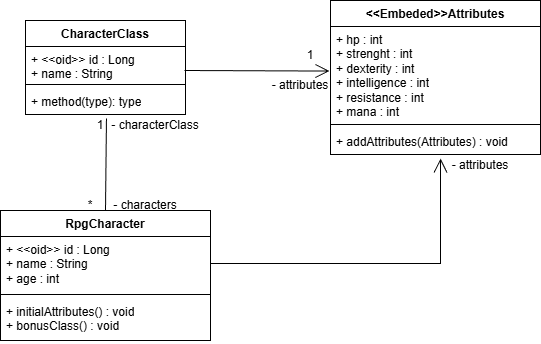

The diagram above was exported from draw.io. Its source (the exported page's mxGraphModel, read from the mxfile embedded in the PNG):
<mxGraphModel dx="1649" dy="825" grid="1" gridSize="10" guides="1" tooltips="1" connect="1" arrows="1" fold="1" page="1" pageScale="1" pageWidth="827" pageHeight="1169" math="0" shadow="0">
  <root>
    <mxCell id="0" />
    <mxCell id="1" parent="0" />
    <mxCell id="1EZ69JDLa49ufclisdns-1" parent="1" style="swimlane;fontStyle=1;align=center;verticalAlign=top;childLayout=stackLayout;horizontal=1;startSize=26;horizontalStack=0;resizeParent=1;resizeParentMax=0;resizeLast=0;collapsible=1;marginBottom=0;whiteSpace=wrap;html=1;" value="CharacterClass" vertex="1">
      <mxGeometry height="94" width="160" x="175" y="280" as="geometry" />
    </mxCell>
    <mxCell id="1EZ69JDLa49ufclisdns-2" parent="1EZ69JDLa49ufclisdns-1" style="text;strokeColor=none;fillColor=none;align=left;verticalAlign=top;spacingLeft=4;spacingRight=4;overflow=hidden;rotatable=0;points=[[0,0.5],[1,0.5]];portConstraint=eastwest;whiteSpace=wrap;html=1;" value="+ &amp;lt;&amp;lt;oid&amp;gt;&amp;gt; id : Long&lt;div&gt;+ name : String&lt;/div&gt;&lt;div&gt;+&amp;nbsp;&lt;/div&gt;" vertex="1">
      <mxGeometry height="34" width="160" y="26" as="geometry" />
    </mxCell>
    <mxCell id="1EZ69JDLa49ufclisdns-3" parent="1EZ69JDLa49ufclisdns-1" style="line;strokeWidth=1;fillColor=none;align=left;verticalAlign=middle;spacingTop=-1;spacingLeft=3;spacingRight=3;rotatable=0;labelPosition=right;points=[];portConstraint=eastwest;strokeColor=inherit;" value="" vertex="1">
      <mxGeometry height="8" width="160" y="60" as="geometry" />
    </mxCell>
    <mxCell id="1EZ69JDLa49ufclisdns-4" parent="1EZ69JDLa49ufclisdns-1" style="text;strokeColor=none;fillColor=none;align=left;verticalAlign=top;spacingLeft=4;spacingRight=4;overflow=hidden;rotatable=0;points=[[0,0.5],[1,0.5]];portConstraint=eastwest;whiteSpace=wrap;html=1;" value="+ method(type): type" vertex="1">
      <mxGeometry height="26" width="160" y="68" as="geometry" />
    </mxCell>
    <mxCell id="1EZ69JDLa49ufclisdns-5" edge="1" parent="1" source="1EZ69JDLa49ufclisdns-2" style="endArrow=open;endFill=1;endSize=12;html=1;rounded=0;strokeColor=default;align=center;verticalAlign=middle;fontFamily=Helvetica;fontSize=11;fontColor=default;labelBackgroundColor=default;exitX=0.994;exitY=0.706;exitDx=0;exitDy=0;exitPerimeter=0;entryX=-0.005;entryY=0.474;entryDx=0;entryDy=0;entryPerimeter=0;" target="1EZ69JDLa49ufclisdns-7" value="">
      <mxGeometry relative="1" width="160" as="geometry">
        <mxPoint x="410" y="400" as="sourcePoint" />
        <mxPoint x="470" y="330" as="targetPoint" />
      </mxGeometry>
    </mxCell>
    <mxCell id="1EZ69JDLa49ufclisdns-6" parent="1" style="swimlane;fontStyle=1;align=center;verticalAlign=top;childLayout=stackLayout;horizontal=1;startSize=26;horizontalStack=0;resizeParent=1;resizeParentMax=0;resizeLast=0;collapsible=1;marginBottom=0;whiteSpace=wrap;html=1;" value="&amp;lt;&amp;lt;Embeded&amp;gt;&amp;gt;Attributes" vertex="1">
      <mxGeometry height="154" width="210" x="480" y="260" as="geometry" />
    </mxCell>
    <mxCell id="1EZ69JDLa49ufclisdns-7" parent="1EZ69JDLa49ufclisdns-6" style="text;strokeColor=none;fillColor=none;align=left;verticalAlign=top;spacingLeft=4;spacingRight=4;overflow=hidden;rotatable=0;points=[[0,0.5],[1,0.5]];portConstraint=eastwest;whiteSpace=wrap;html=1;" value="+ hp : int&lt;div&gt;+ strenght : int&lt;/div&gt;&lt;div&gt;+ dexterity : int&lt;/div&gt;&lt;div&gt;+ intelligence : int&lt;/div&gt;&lt;div&gt;+ resistance : int&lt;/div&gt;&lt;div&gt;+ mana : int&lt;/div&gt;" vertex="1">
      <mxGeometry height="94" width="210" y="26" as="geometry" />
    </mxCell>
    <mxCell id="1EZ69JDLa49ufclisdns-8" parent="1EZ69JDLa49ufclisdns-6" style="line;strokeWidth=1;fillColor=none;align=left;verticalAlign=middle;spacingTop=-1;spacingLeft=3;spacingRight=3;rotatable=0;labelPosition=right;points=[];portConstraint=eastwest;strokeColor=inherit;" value="" vertex="1">
      <mxGeometry height="8" width="210" y="120" as="geometry" />
    </mxCell>
    <mxCell id="1EZ69JDLa49ufclisdns-9" parent="1EZ69JDLa49ufclisdns-6" style="text;strokeColor=none;fillColor=none;align=left;verticalAlign=top;spacingLeft=4;spacingRight=4;overflow=hidden;rotatable=0;points=[[0,0.5],[1,0.5]];portConstraint=eastwest;whiteSpace=wrap;html=1;" value="+ addAttributes(Attributes) : void" vertex="1">
      <mxGeometry height="26" width="210" y="128" as="geometry" />
    </mxCell>
    <mxCell id="1EZ69JDLa49ufclisdns-10" parent="1" style="text;html=1;whiteSpace=wrap;strokeColor=none;fillColor=none;align=center;verticalAlign=middle;rounded=0;" value="1" vertex="1">
      <mxGeometry height="30" width="60" x="430" y="300" as="geometry" />
    </mxCell>
    <mxCell id="1EZ69JDLa49ufclisdns-11" parent="1" style="text;html=1;whiteSpace=wrap;strokeColor=none;fillColor=none;align=center;verticalAlign=middle;rounded=0;" value="- attributes" vertex="1">
      <mxGeometry height="30" width="60" x="420" y="330" as="geometry" />
    </mxCell>
    <mxCell id="ZEpvesQaV0_oyNO6bcj--1" parent="1" style="swimlane;fontStyle=1;align=center;verticalAlign=top;childLayout=stackLayout;horizontal=1;startSize=26;horizontalStack=0;resizeParent=1;resizeParentMax=0;resizeLast=0;collapsible=1;marginBottom=0;whiteSpace=wrap;html=1;" value="RpgCharacter" vertex="1">
      <mxGeometry height="130" width="210" x="150" y="470" as="geometry" />
    </mxCell>
    <mxCell id="ZEpvesQaV0_oyNO6bcj--2" parent="ZEpvesQaV0_oyNO6bcj--1" style="text;strokeColor=none;fillColor=none;align=left;verticalAlign=top;spacingLeft=4;spacingRight=4;overflow=hidden;rotatable=0;points=[[0,0.5],[1,0.5]];portConstraint=eastwest;whiteSpace=wrap;html=1;" value="+ &amp;lt;&amp;lt;oid&amp;gt;&amp;gt; id : Long&lt;div&gt;+ name : String&lt;/div&gt;&lt;div&gt;+ age : int&lt;/div&gt;&lt;div&gt;&lt;br&gt;&lt;/div&gt;" vertex="1">
      <mxGeometry height="54" width="210" y="26" as="geometry" />
    </mxCell>
    <mxCell id="ZEpvesQaV0_oyNO6bcj--3" parent="ZEpvesQaV0_oyNO6bcj--1" style="line;strokeWidth=1;fillColor=none;align=left;verticalAlign=middle;spacingTop=-1;spacingLeft=3;spacingRight=3;rotatable=0;labelPosition=right;points=[];portConstraint=eastwest;strokeColor=inherit;" value="" vertex="1">
      <mxGeometry height="8" width="210" y="80" as="geometry" />
    </mxCell>
    <mxCell id="ZEpvesQaV0_oyNO6bcj--4" parent="ZEpvesQaV0_oyNO6bcj--1" style="text;strokeColor=none;fillColor=none;align=left;verticalAlign=top;spacingLeft=4;spacingRight=4;overflow=hidden;rotatable=0;points=[[0,0.5],[1,0.5]];portConstraint=eastwest;whiteSpace=wrap;html=1;" value="+ initialAttributes() : void&lt;div&gt;+ bonusClass() : void&lt;/div&gt;" vertex="1">
      <mxGeometry height="42" width="210" y="88" as="geometry" />
    </mxCell>
    <mxCell id="ZEpvesQaV0_oyNO6bcj--7" parent="1" style="text;html=1;whiteSpace=wrap;strokeColor=none;fillColor=none;align=center;verticalAlign=middle;rounded=0;" value="- attributes" vertex="1">
      <mxGeometry height="30" width="60" x="600" y="410" as="geometry" />
    </mxCell>
    <mxCell id="ZEpvesQaV0_oyNO6bcj--9" edge="1" parent="1" source="ZEpvesQaV0_oyNO6bcj--2" style="endArrow=open;endFill=1;endSize=12;html=1;rounded=0;strokeColor=default;align=center;verticalAlign=middle;fontFamily=Helvetica;fontSize=11;fontColor=default;labelBackgroundColor=default;exitX=1;exitY=0.5;exitDx=0;exitDy=0;edgeStyle=orthogonalEdgeStyle;entryX=0.524;entryY=1.154;entryDx=0;entryDy=0;entryPerimeter=0;" target="1EZ69JDLa49ufclisdns-9" value="">
      <mxGeometry relative="1" width="160" as="geometry">
        <Array as="points">
          <mxPoint x="590" y="523" />
        </Array>
        <mxPoint x="410" y="390" as="sourcePoint" />
        <mxPoint x="540" y="520" as="targetPoint" />
      </mxGeometry>
    </mxCell>
    <mxCell id="ZEpvesQaV0_oyNO6bcj--10" edge="1" parent="1" source="ZEpvesQaV0_oyNO6bcj--1" style="endArrow=none;html=1;rounded=0;entryX=0.506;entryY=1.154;entryDx=0;entryDy=0;entryPerimeter=0;exitX=0.5;exitY=0;exitDx=0;exitDy=0;" target="1EZ69JDLa49ufclisdns-4" value="">
      <mxGeometry relative="1" as="geometry">
        <mxPoint x="330" y="430" as="sourcePoint" />
        <mxPoint x="490" y="430" as="targetPoint" />
      </mxGeometry>
    </mxCell>
    <mxCell id="ZEpvesQaV0_oyNO6bcj--12" parent="1" style="text;html=1;whiteSpace=wrap;strokeColor=none;fillColor=none;align=center;verticalAlign=middle;rounded=0;" value="*" vertex="1">
      <mxGeometry height="30" width="60" x="210" y="450" as="geometry" />
    </mxCell>
    <mxCell id="ZEpvesQaV0_oyNO6bcj--13" parent="1" style="text;html=1;whiteSpace=wrap;strokeColor=none;fillColor=none;align=center;verticalAlign=middle;rounded=0;" value="- characters" vertex="1">
      <mxGeometry height="30" width="80" x="255" y="450" as="geometry" />
    </mxCell>
    <mxCell id="ZEpvesQaV0_oyNO6bcj--14" parent="1" style="text;html=1;whiteSpace=wrap;strokeColor=none;fillColor=none;align=center;verticalAlign=middle;rounded=0;" value="1" vertex="1">
      <mxGeometry height="30" width="60" x="220" y="370" as="geometry" />
    </mxCell>
    <mxCell id="ZEpvesQaV0_oyNO6bcj--15" parent="1" style="text;html=1;whiteSpace=wrap;strokeColor=none;fillColor=none;align=center;verticalAlign=middle;rounded=0;" value="- characterClass" vertex="1">
      <mxGeometry height="30" width="90" x="260" y="370" as="geometry" />
    </mxCell>
  </root>
</mxGraphModel>